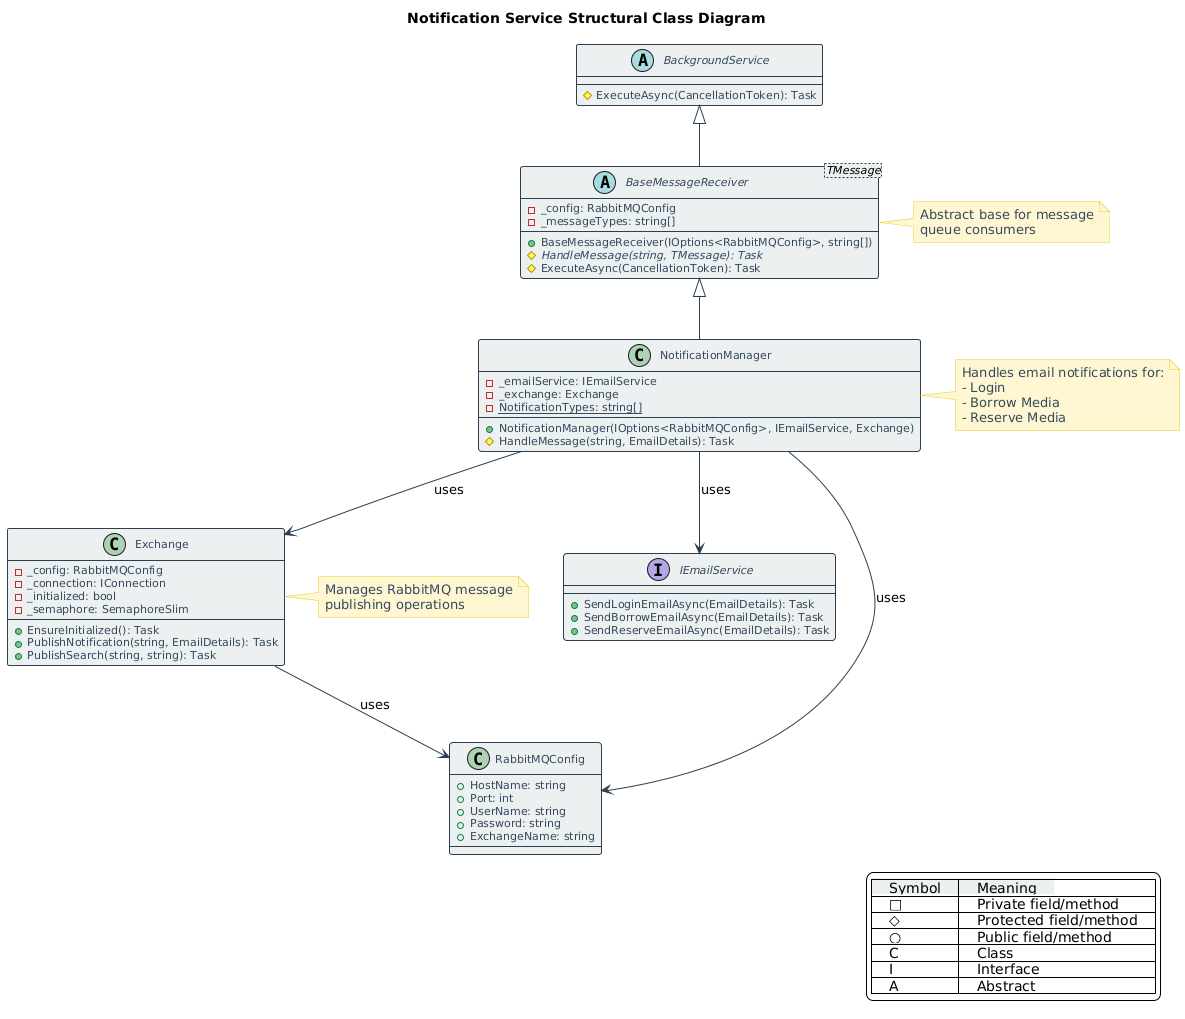

The diagram above was rendered by PlantUML. Its source (embedded in the PNG):
@startuml
!define DARKBLUE #2C3E50
!define LIGHTBLUE #3498DB
!define DARKGRAY #34495E
!define LIGHTGRAY #ECF0F1
!define GREEN #27AE60
!define WHITE #FFFFFF

skinparam backgroundColor WHITE
skinparam handwritten false
skinparam shadowing false

skinparam class {
    BackgroundColor LIGHTGRAY
    BorderColor DARKBLUE
    ArrowColor DARKBLUE
    FontColor DARKBLUE
    AttributeFontColor DARKGRAY
    FontSize 12
    AttributeFontSize 11
    StereotypeFontSize 11
    BorderThickness 1
}

skinparam note {
    BackgroundColor #FFF7D1
    BorderColor #EBC823
    FontColor DARKGRAY
}

skinparam abstract {
    BackgroundColor LIGHTBLUE
    BorderColor DARKBLUE
    FontColor WHITE
}

legend right
    |<back:#ECF0F1>    Symbol    </back>|<back:#ECF0F1>    Meaning    </back>|
    |<back:#FFFFFF>    □    </back>|<back:#FFFFFF>    Private field/method    </back>|
    |<back:#FFFFFF>    ◇    </back>|<back:#FFFFFF>    Protected field/method    </back>|
    |<back:#FFFFFF>    ○    </back>|<back:#FFFFFF>    Public field/method    </back>|
    |<back:#FFFFFF>    C    </back>|<back:#FFFFFF>    Class    </back>|
    |<back:#FFFFFF>    I    </back>|<back:#FFFFFF>    Interface    </back>|
    |<back:#FFFFFF>    A    </back>|<back:#FFFFFF>    Abstract    </back>|
endlegend

abstract class BackgroundService {
    # ExecuteAsync(CancellationToken): Task
}

abstract class BaseMessageReceiver<TMessage> {
    - _config: RabbitMQConfig
    - _messageTypes: string[]
    + BaseMessageReceiver(IOptions<RabbitMQConfig>, string[])
    # {abstract} HandleMessage(string, TMessage): Task
    # ExecuteAsync(CancellationToken): Task
}

class NotificationManager {
    - _emailService: IEmailService
    - _exchange: Exchange
    - {static} NotificationTypes: string[]
    + NotificationManager(IOptions<RabbitMQConfig>, IEmailService, Exchange)
    # HandleMessage(string, EmailDetails): Task
}

interface IEmailService {
    + SendLoginEmailAsync(EmailDetails): Task
    + SendBorrowEmailAsync(EmailDetails): Task
    + SendReserveEmailAsync(EmailDetails): Task
}

class Exchange {
    - _config: RabbitMQConfig
    - _connection: IConnection
    - _initialized: bool
    - _semaphore: SemaphoreSlim
    + EnsureInitialized(): Task
    + PublishNotification(string, EmailDetails): Task
    + PublishSearch(string, string): Task
}

class RabbitMQConfig {
    + HostName: string
    + Port: int
    + UserName: string
    + Password: string
    + ExchangeName: string
}

BackgroundService <|-- BaseMessageReceiver
BaseMessageReceiver <|-- NotificationManager
NotificationManager --> IEmailService : uses
NotificationManager --> Exchange : uses
Exchange --> RabbitMQConfig : uses
NotificationManager --> RabbitMQConfig : uses

note right of NotificationManager
    Handles email notifications for:
    - Login
    - Borrow Media
    - Reserve Media
end note

note right of Exchange
    Manages RabbitMQ message
    publishing operations
end note

note right of BaseMessageReceiver
    Abstract base for message
    queue consumers
end note

title Notification Service Structural Class Diagram
@enduml